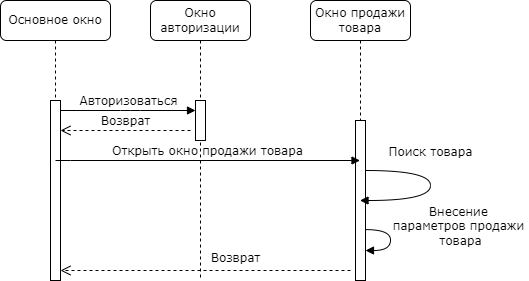

The diagram above was exported from draw.io. Its source (the exported page's mxGraphModel, read from the mxfile embedded in the PNG):
<mxGraphModel dx="1178" dy="790" grid="1" gridSize="10" guides="1" tooltips="1" connect="1" arrows="1" fold="1" page="1" pageScale="1" pageWidth="1100" pageHeight="850" background="none" math="0" shadow="0">
  <root>
    <mxCell id="0" />
    <mxCell id="1" parent="0" />
    <mxCell id="7baba1c4bc27f4b0-2" value="Окно авторизации" style="shape=umlLifeline;perimeter=lifelinePerimeter;whiteSpace=wrap;html=1;container=1;collapsible=0;recursiveResize=0;outlineConnect=0;rounded=1;shadow=0;comic=0;labelBackgroundColor=none;strokeWidth=1;fontFamily=Verdana;fontSize=12;align=center;" parent="1" vertex="1">
      <mxGeometry x="240" y="80" width="100" height="280" as="geometry" />
    </mxCell>
    <mxCell id="7baba1c4bc27f4b0-10" value="" style="html=1;points=[];perimeter=orthogonalPerimeter;rounded=0;shadow=0;comic=0;labelBackgroundColor=none;strokeWidth=1;fontFamily=Verdana;fontSize=12;align=center;" parent="7baba1c4bc27f4b0-2" vertex="1">
      <mxGeometry x="45" y="100" width="10" height="40" as="geometry" />
    </mxCell>
    <mxCell id="7baba1c4bc27f4b0-3" value="Окно продажи товара" style="shape=umlLifeline;perimeter=lifelinePerimeter;whiteSpace=wrap;html=1;container=1;collapsible=0;recursiveResize=0;outlineConnect=0;rounded=1;shadow=0;comic=0;labelBackgroundColor=none;strokeWidth=1;fontFamily=Verdana;fontSize=12;align=center;" parent="1" vertex="1">
      <mxGeometry x="400" y="80" width="100" height="280" as="geometry" />
    </mxCell>
    <mxCell id="7baba1c4bc27f4b0-13" value="" style="html=1;points=[];perimeter=orthogonalPerimeter;rounded=0;shadow=0;comic=0;labelBackgroundColor=none;strokeWidth=1;fontFamily=Verdana;fontSize=12;align=center;" parent="7baba1c4bc27f4b0-3" vertex="1">
      <mxGeometry x="45" y="120" width="10" height="160" as="geometry" />
    </mxCell>
    <mxCell id="2jb0UfUXojAi2Yqv621_-11" value="&lt;div&gt;Внесение&amp;nbsp;&lt;/div&gt;&lt;div&gt;параметров продажи&amp;nbsp;&lt;/div&gt;&lt;div&gt;товара&lt;/div&gt;" style="html=1;verticalAlign=bottom;endArrow=block;labelBackgroundColor=none;fontFamily=Verdana;fontSize=12;elbow=vertical;edgeStyle=orthogonalEdgeStyle;curved=1;exitX=0.994;exitY=0.682;exitDx=0;exitDy=0;exitPerimeter=0;" parent="7baba1c4bc27f4b0-3" source="7baba1c4bc27f4b0-13" target="7baba1c4bc27f4b0-13" edge="1">
      <mxGeometry x="0.2954" y="-70" relative="1" as="geometry">
        <mxPoint x="64" y="236" as="sourcePoint" />
        <mxPoint x="110" y="260" as="targetPoint" />
        <Array as="points">
          <mxPoint x="80" y="229" />
          <mxPoint x="80" y="250" />
        </Array>
        <mxPoint x="70" y="70" as="offset" />
      </mxGeometry>
    </mxCell>
    <mxCell id="detiehMoXK-1lKHYphKX-1" value="&lt;div&gt;Поиск товара&lt;br&gt;&lt;/div&gt;" style="html=1;verticalAlign=bottom;endArrow=block;labelBackgroundColor=none;fontFamily=Verdana;fontSize=12;elbow=vertical;edgeStyle=orthogonalEdgeStyle;curved=1;" parent="7baba1c4bc27f4b0-3" source="7baba1c4bc27f4b0-13" target="7baba1c4bc27f4b0-3" edge="1">
      <mxGeometry x="-0.2" y="-10" relative="1" as="geometry">
        <mxPoint x="60" y="170" as="sourcePoint" />
        <mxPoint x="80" y="200" as="targetPoint" />
        <Array as="points">
          <mxPoint x="120" y="170" />
          <mxPoint x="120" y="200" />
        </Array>
        <mxPoint x="10" y="-10" as="offset" />
      </mxGeometry>
    </mxCell>
    <mxCell id="7baba1c4bc27f4b0-8" value="Основное окно " style="shape=umlLifeline;perimeter=lifelinePerimeter;whiteSpace=wrap;html=1;container=1;collapsible=0;recursiveResize=0;outlineConnect=0;rounded=1;shadow=0;comic=0;labelBackgroundColor=none;strokeWidth=1;fontFamily=Verdana;fontSize=12;align=center;" parent="1" vertex="1">
      <mxGeometry x="90" y="80" width="110" height="280" as="geometry" />
    </mxCell>
    <mxCell id="7baba1c4bc27f4b0-9" value="" style="html=1;points=[];perimeter=orthogonalPerimeter;rounded=0;shadow=0;comic=0;labelBackgroundColor=none;strokeWidth=1;fontFamily=Verdana;fontSize=12;align=center;" parent="7baba1c4bc27f4b0-8" vertex="1">
      <mxGeometry x="50" y="100" width="10" height="180" as="geometry" />
    </mxCell>
    <mxCell id="2jb0UfUXojAi2Yqv621_-1" value="&lt;div&gt;Открыть окно продажи товара&lt;/div&gt;" style="html=1;verticalAlign=bottom;endArrow=block;labelBackgroundColor=none;fontFamily=Verdana;fontSize=12;edgeStyle=elbowEdgeStyle;elbow=vertical;" parent="7baba1c4bc27f4b0-8" target="7baba1c4bc27f4b0-3" edge="1">
      <mxGeometry relative="1" as="geometry">
        <mxPoint x="55" y="160" as="sourcePoint" />
        <Array as="points">
          <mxPoint x="60" y="160" />
        </Array>
        <mxPoint x="185" y="160" as="targetPoint" />
      </mxGeometry>
    </mxCell>
    <mxCell id="7baba1c4bc27f4b0-11" value="Авторизоваться" style="html=1;verticalAlign=bottom;endArrow=block;labelBackgroundColor=none;fontFamily=Verdana;fontSize=12;edgeStyle=elbowEdgeStyle;elbow=vertical;" parent="1" edge="1">
      <mxGeometry relative="1" as="geometry">
        <mxPoint x="150" y="190" as="sourcePoint" />
        <mxPoint x="285" y="190" as="targetPoint" />
        <Array as="points">
          <mxPoint x="220" y="190" />
        </Array>
      </mxGeometry>
    </mxCell>
    <mxCell id="2jb0UfUXojAi2Yqv621_-3" value="Возврат" style="html=1;verticalAlign=bottom;endArrow=open;dashed=1;endSize=8;labelBackgroundColor=none;fontFamily=Verdana;fontSize=12;" parent="1" edge="1">
      <mxGeometry x="-0.1966" y="-3" relative="1" as="geometry">
        <mxPoint x="150" y="349.9999999999999" as="targetPoint" />
        <mxPoint x="440" y="350" as="sourcePoint" />
        <Array as="points" />
        <mxPoint x="1" as="offset" />
      </mxGeometry>
    </mxCell>
    <mxCell id="2jb0UfUXojAi2Yqv621_-4" value="Возврат" style="html=1;verticalAlign=bottom;endArrow=open;dashed=1;endSize=8;labelBackgroundColor=none;fontFamily=Verdana;fontSize=12;" parent="1" edge="1">
      <mxGeometry relative="1" as="geometry">
        <mxPoint x="150" y="210" as="targetPoint" />
        <mxPoint x="280" y="210" as="sourcePoint" />
        <Array as="points" />
      </mxGeometry>
    </mxCell>
  </root>
</mxGraphModel>